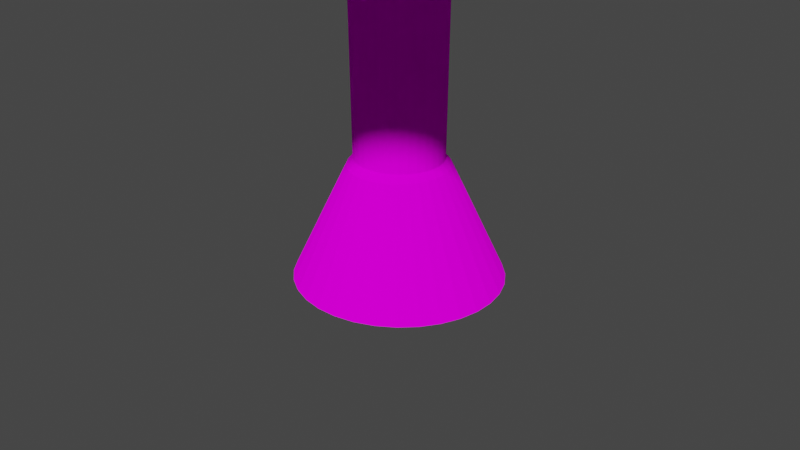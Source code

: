 # Source: lamp.blend  (saved by Blender 2.91.10; exported with 4.5.12 LTS)
import bpy
from mathutils import Matrix  # noqa: F401  (used for matrix-valued properties, if any)

bpy.ops.wm.read_factory_settings(use_empty=True)
scene = bpy.context.scene
scene.name = 'Scene'

# ---- collections
col_collection = bpy.data.collections.new('Collection'); scene.collection.children.link(col_collection)

# ---- images (referenced by path relative to the original .blend; pixels are not part of the script)
import os
ASSET_DIR = os.environ.get("B2B_ASSET_DIR", "")  # directory of the original .blend (textures are referenced by path, not embedded)
HERE = os.path.dirname(os.path.abspath(__file__))  # packed textures are extracted next to this script under _unpacked/

def load_image(name, relpath, width, height, colorspace="sRGB"):
    """Load a texture the original file referenced (path relative to the .blend, or extracted next to this script)."""
    p = next((c for c in (os.path.join(HERE, relpath), os.path.join(ASSET_DIR, relpath)) if relpath and os.path.exists(c)), "")
    if p:
        img = bpy.data.images.load(p, check_existing=True)
        img.name = name
    else:  # same state as the original file: an image datablock whose file is absent (Cycles renders it pink)
        img = bpy.data.images.new(name, width, height)
        img.source = "FILE"
        img.filepath = "//" + (relpath or name)
    img.colorspace_settings.name = colorspace
    return img
img_textura_de_madera_png = load_image('textura-de-madera.png', 'textura-de-madera.png', 1024, 1024, 'sRGB')
img_blancorojo_png = load_image('blancoRojo.png', 'blancoRojo.png', 1024, 1024, 'sRGB')

# ---- materials (node trees are filled in below, after node groups)
mat_material_001 = bpy.data.materials.new('Material.001')
mat_material_001.use_transparent_shadow = False
mat_material = bpy.data.materials.new('Material')
mat_material.use_transparent_shadow = False
mat_material_002 = bpy.data.materials.new('Material.002')
mat_material_002.use_transparent_shadow = False

# ---- material node trees
mat_material_001.use_nodes = True; mat_material_001.node_tree.nodes.clear()
_N = mat_material_001.node_tree.nodes; _L = mat_material_001.node_tree.links
n0 = _N.new('ShaderNodeOutputMaterial'); n0.name = 'Material Output'; n0.location = (300, 300)
n1 = _N.new('ShaderNodeBsdfDiffuse'); n1.name = 'BSDF Difuso'; n1.location = (10, 300)
n1.inputs[1].default_value = 0.5
n2 = _N.new('ShaderNodeTexImage'); n2.name = 'Imagen'; n2.location = (-280, 275)
n2.image = img_textura_de_madera_png
_L.new(n1.outputs[0], n0.inputs[0])
_L.new(n2.outputs[0], n1.inputs[0])
n0.is_active_output = True
mat_material.use_nodes = True; mat_material.node_tree.nodes.clear()
_N = mat_material.node_tree.nodes; _L = mat_material.node_tree.links
n0 = _N.new('ShaderNodeOutputMaterial'); n0.name = 'Material Output'; n0.location = (300, 300)
n1 = _N.new('ShaderNodeBsdfDiffuse'); n1.name = 'BSDF Difuso'; n1.location = (10, 300)
n1.inputs[1].default_value = 0.5
n2 = _N.new('ShaderNodeTexImage'); n2.name = 'Imagen'; n2.location = (-280, 275)
n2.image = img_blancorojo_png
_L.new(n1.outputs[0], n0.inputs[0])
_L.new(n2.outputs[0], n1.inputs[0])
n0.is_active_output = True
mat_material_002.use_nodes = True; mat_material_002.node_tree.nodes.clear()
_N = mat_material_002.node_tree.nodes; _L = mat_material_002.node_tree.links
n0 = _N.new('ShaderNodeOutputMaterial'); n0.name = 'Material Output'; n0.location = (300, 300)
n1 = _N.new('ShaderNodeBsdfDiffuse'); n1.name = 'BSDF Difuso'; n1.location = (10, 300)
n1.inputs[0].default_value = (0.8, 0.7654, 0.07717, 1.0)
n1.inputs[1].default_value = 0.5
_L.new(n1.outputs[0], n0.inputs[0])
n0.is_active_output = True

# ---- world
world_world = bpy.data.worlds.new('World'); scene.world = world_world
world_world.use_nodes = True; world_world.node_tree.nodes.clear()
_N = world_world.node_tree.nodes; _L = world_world.node_tree.links
n0 = _N.new('ShaderNodeOutputWorld'); n0.name = 'World Output'; n0.location = (300, 300)
n1 = _N.new('ShaderNodeBackground'); n1.name = 'Background'; n1.location = (10, 300)
n1.inputs[0].default_value = (0.05088, 0.05088, 0.05088, 1.0)
_L.new(n1.outputs[0], n0.inputs[0])
n0.is_active_output = True
world_world.color = (0.05088, 0.05088, 0.05088)
world_world.use_sun_shadow = False
world_world.sun_shadow_jitter_overblur = 0.0

# ---- cameras
cam_camera = bpy.data.cameras.new('Camera')
cam_camera.clip_end = 100.0
cam_camera.ortho_scale = 7.314

# ---- meshes
me_cilindro_001 = bpy.data.meshes.new('Cilindro.001')
me_cilindro_001.from_pydata([(0.0, 1.0, -1.0), (0.0, 1.0, 1.0), (0.1951, 0.9808, -1.0), (0.1951, 0.9808, 1.0), (0.3827, 0.9239, -1.0), (0.3827, 0.9239, 1.0), (0.5556, 0.8315, -1.0), (0.5556, 0.8315, 1.0), (0.7071, 0.7071, -1.0), (0.7071, 0.7071, 1.0), (0.8315, 0.5556, -1.0), (0.8315, 0.5556, 1.0), (0.9239, 0.3827, -1.0), (0.9239, 0.3827, 1.0), (0.9808, 0.1951, -1.0), (0.9808, 0.1951, 1.0), (1.0, 7.55e-08, -1.0), (1.0, 7.55e-08, 1.0), (0.9808, -0.1951, -1.0), (0.9808, -0.1951, 1.0), (0.9239, -0.3827, -1.0), (0.9239, -0.3827, 1.0), (0.8315, -0.5556, -1.0), (0.8315, -0.5556, 1.0), (0.7071, -0.7071, -1.0), (0.7071, -0.7071, 1.0), (0.5556, -0.8315, -1.0), (0.5556, -0.8315, 1.0), (0.3827, -0.9239, -1.0), (0.3827, -0.9239, 1.0), (0.1951, -0.9808, -1.0), (0.1951, -0.9808, 1.0), (-3.258e-07, -1.0, -1.0), (-3.258e-07, -1.0, 1.0), (-0.1951, -0.9808, -1.0), (-0.1951, -0.9808, 1.0), (-0.3827, -0.9239, -1.0), (-0.3827, -0.9239, 1.0), (-0.5556, -0.8315, -1.0), (-0.5556, -0.8315, 1.0), (-0.7071, -0.7071, -1.0), (-0.7071, -0.7071, 1.0), (-0.8315, -0.5556, -1.0), (-0.8315, -0.5556, 1.0), (-0.9239, -0.3827, -1.0), (-0.9239, -0.3827, 1.0), (-0.9808, -0.1951, -1.0), (-0.9808, -0.1951, 1.0), (-1.0, 9.656e-07, -1.0), (-1.0, 9.656e-07, 1.0), (-0.9808, 0.1951, -1.0), (-0.9808, 0.1951, 1.0), (-0.9239, 0.3827, -1.0), (-0.9239, 0.3827, 1.0), (-0.8315, 0.5556, -1.0), (-0.8315, 0.5556, 1.0), (-0.7071, 0.7071, -1.0), (-0.7071, 0.7071, 1.0), (-0.5556, 0.8315, -1.0), (-0.5556, 0.8315, 1.0), (-0.3827, 0.9239, -1.0), (-0.3827, 0.9239, 1.0), (-0.1951, 0.9808, -1.0), (-0.1951, 0.9808, 1.0)], [], [(0, 1, 3, 2), (2, 3, 5, 4), (4, 5, 7, 6), (6, 7, 9, 8), (8, 9, 11, 10), (10, 11, 13, 12), (12, 13, 15, 14), (14, 15, 17, 16), (16, 17, 19, 18), (18, 19, 21, 20), (20, 21, 23, 22), (22, 23, 25, 24), (24, 25, 27, 26), (26, 27, 29, 28), (28, 29, 31, 30), (30, 31, 33, 32), (32, 33, 35, 34), (34, 35, 37, 36), (36, 37, 39, 38), (38, 39, 41, 40), (40, 41, 43, 42), (42, 43, 45, 44), (44, 45, 47, 46), (46, 47, 49, 48), (48, 49, 51, 50), (50, 51, 53, 52), (52, 53, 55, 54), (54, 55, 57, 56), (56, 57, 59, 58), (58, 59, 61, 60), (3, 1, 63, 61, 59, 57, 55, 53, 51, 49, 47, 45, 43, 41, 39, 37, 35, 33, 31, 29, 27, 25, 23, 21, 19, 17, 15, 13, 11, 9, 7, 5), (60, 61, 63, 62), (62, 63, 1, 0), (0, 2, 4, 6, 8, 10, 12, 14, 16, 18, 20, 22, 24, 26, 28, 30, 32, 34, 36, 38, 40, 42, 44, 46, 48, 50, 52, 54, 56, 58, 60, 62)])
_uv = me_cilindro_001.uv_layers.new(name='MapaUV')
_uv.uv.foreach_set('vector', [1.0, 0.5, 1.0, 1.0, 0.9688, 1.0, 0.9688, 0.5, 0.9688, 0.5, 0.9688, 1.0, 0.9375, 1.0, 0.9375, 0.5, 0.9375, 0.5, 0.9375, 1.0, 0.9062, 1.0, 0.9062, 0.5, 0.9062, 0.5, 0.9062, 1.0, 0.875, 1.0, 0.875, 0.5, 0.875, 0.5, 0.875, 1.0, 0.8438, 1.0, 0.8438, 0.5, 0.8438, 0.5, 0.8438, 1.0, 0.8125, 1.0, 0.8125, 0.5, 0.8125, 0.5, 0.8125, 1.0, 0.7812, 1.0, 0.7812, 0.5, 0.7812, 0.5, 0.7812, 1.0, 0.75, 1.0, 0.75, 0.5, 0.75, 0.5, 0.75, 1.0, 0.7188, 1.0, 0.7188, 0.5, 0.7188, 0.5, 0.7188, 1.0, 0.6875, 1.0, 0.6875, 0.5, 0.6875, 0.5, 0.6875, 1.0, 0.6562, 1.0, 0.6562, 0.5, 0.6562, 0.5, 0.6562, 1.0, 0.625, 1.0, 0.625, 0.5, 0.625, 0.5, 0.625, 1.0, 0.5938, 1.0, 0.5938, 0.5, 0.5938, 0.5, 0.5938, 1.0, 0.5625, 1.0, 0.5625, 0.5, 0.5625, 0.5, 0.5625, 1.0, 0.5312, 1.0, 0.5312, 0.5, 0.5312, 0.5, 0.5312, 1.0, 0.5, 1.0, 0.5, 0.5, 0.5, 0.5, 0.5, 1.0, 0.4688, 1.0, 0.4688, 0.5, 0.4688, 0.5, 0.4688, 1.0, 0.4375, 1.0, 0.4375, 0.5, 0.4375, 0.5, 0.4375, 1.0, 0.4062, 1.0, 0.4062, 0.5, 0.4062, 0.5, 0.4062, 1.0, 0.375, 1.0, 0.375, 0.5, 0.375, 0.5, 0.375, 1.0, 0.3438, 1.0, 0.3438, 0.5, 0.3438, 0.5, 0.3438, 1.0, 0.3125, 1.0, 0.3125, 0.5, 0.3125, 0.5, 0.3125, 1.0, 0.2812, 1.0, 0.2812, 0.5, 0.2812, 0.5, 0.2812, 1.0, 0.25, 1.0, 0.25, 0.5, 0.25, 0.5, 0.25, 1.0, 0.2188, 1.0, 0.2188, 0.5, 0.2188, 0.5, 0.2188, 1.0, 0.1875, 1.0, 0.1875, 0.5, 0.1875, 0.5, 0.1875, 1.0, 0.1562, 1.0, 0.1562, 0.5, 0.1562, 0.5, 0.1562, 1.0, 0.125, 1.0, 0.125, 0.5, 0.125, 0.5, 0.125, 1.0, 0.09375, 1.0, 0.09375, 0.5, 0.09375, 0.5, 0.09375, 1.0, 0.0625, 1.0, 0.0625, 0.5, 0.2968, 0.4854, 0.25, 0.49, 0.2032, 0.4854, 0.1582, 0.4717, 0.1167, 0.4496, 0.08029, 0.4197, 0.05045, 0.3833, 0.02827, 0.3418, 0.01461, 0.2968, 0.01, 0.25, 0.01461, 0.2032, 0.02827, 0.1582, 0.05045, 0.1167, 0.08029, 0.08029, 0.1167, 0.05045, 0.1582, 0.02827, 0.2032, 0.01461, 0.25, 0.01, 0.2968, 0.01461, 0.3418, 0.02827, 0.3833, 0.05045, 0.4197, 0.08029, 0.4496, 0.1167, 0.4717, 0.1582, 0.4854, 0.2032, 0.49, 0.25, 0.4854, 0.2968, 0.4717, 0.3418, 0.4496, 0.3833, 0.4197, 0.4197, 0.3833, 0.4496, 0.3418, 0.4717, 0.0625, 0.5, 0.0625, 1.0, 0.03125, 1.0, 0.03125, 0.5, 0.03125, 0.5, 0.03125, 1.0, 0.0, 1.0, 0.0, 0.5, 0.75, 0.49, 0.7968, 0.4854, 0.8418, 0.4717, 0.8833, 0.4496, 0.9197, 0.4197, 0.9496, 0.3833, 0.9717, 0.3418, 0.9854, 0.2968, 0.99, 0.25, 0.9854, 0.2032, 0.9717, 0.1582, 0.9496, 0.1167, 0.9197, 0.08029, 0.8833, 0.05045, 0.8418, 0.02827, 0.7968, 0.01461, 0.75, 0.01, 0.7032, 0.01461, 0.6582, 0.02827, 0.6167, 0.05045, 0.5803, 0.08029, 0.5504, 0.1167, 0.5283, 0.1582, 0.5146, 0.2032, 0.51, 0.25, 0.5146, 0.2968, 0.5283, 0.3418, 0.5504, 0.3833, 0.5803, 0.4197, 0.6167, 0.4496, 0.6582, 0.4717, 0.7032, 0.4854])
me_cilindro_001.use_remesh_fix_poles = True
me_cilindro_001.use_remesh_preserve_attributes = False
me_cilindro_001.use_mirror_vertex_groups = False
me_cilindro_001.update()
me_cilindro_002 = bpy.data.meshes.new('Cilindro.002')
me_cilindro_002.from_pydata([(-2.332e-08, 1.213, -0.6129), (4.383e-08, 0.5915, 0.6129), (0.2392, 1.19, -0.6129), (0.1121, 0.5801, 0.6129), (0.4693, 1.121, -0.6129), (0.2199, 0.5464, 0.6129), (0.6813, 1.009, -0.6129), (0.3192, 0.4918, 0.6129), (0.8671, 0.8578, -0.6129), (0.4063, 0.4182, 0.6129), (1.02, 0.674, -0.6129), (0.4777, 0.3286, 0.6129), (1.133, 0.4643, -0.6129), (0.5308, 0.2263, 0.6129), (1.203, 0.2367, -0.6129), (0.5635, 0.1154, 0.6129), (1.226, 2.19e-08, -0.6129), (0.5746, 1.782e-07, 0.6129), (1.203, -0.2367, -0.6129), (0.5635, -0.1154, 0.6129), (1.133, -0.4643, -0.6129), (0.5308, -0.2263, 0.6129), (1.02, -0.674, -0.6129), (0.4777, -0.3286, 0.6129), (0.8671, -0.8578, -0.6129), (0.4063, -0.4182, 0.6129), (0.6813, -1.009, -0.6129), (0.3192, -0.4918, 0.6129), (0.4693, -1.121, -0.6129), (0.2199, -0.5464, 0.6129), (0.2392, -1.19, -0.6129), (0.1121, -0.5801, 0.6129), (-4.229e-07, -1.213, -0.6129), (-1.434e-07, -0.5915, 0.6129), (-0.2392, -1.19, -0.6129), (-0.1121, -0.5801, 0.6129), (-0.4693, -1.121, -0.6129), (-0.2199, -0.5464, 0.6129), (-0.6813, -1.009, -0.6129), (-0.3192, -0.4918, 0.6129), (-0.8671, -0.8578, -0.6129), (-0.4063, -0.4182, 0.6129), (-1.02, -0.674, -0.6129), (-0.4778, -0.3286, 0.6129), (-1.133, -0.4643, -0.6129), (-0.5308, -0.2263, 0.6129), (-1.203, -0.2367, -0.6129), (-0.5635, -0.1154, 0.6129), (-1.226, 1.102e-06, -0.6129), (-0.5746, 7.047e-07, 0.6129), (-1.203, 0.2367, -0.6129), (-0.5635, 0.1154, 0.6129), (-1.133, 0.4643, -0.6129), (-0.5308, 0.2263, 0.6129), (-1.02, 0.674, -0.6129), (-0.4777, 0.3286, 0.6129), (-0.8671, 0.8578, -0.6129), (-0.4063, 0.4182, 0.6129), (-0.6813, 1.009, -0.6129), (-0.3192, 0.4918, 0.6129), (-0.4693, 1.121, -0.6129), (-0.2199, 0.5464, 0.6129), (-0.2392, 1.19, -0.6129), (-0.1121, 0.5801, 0.6129), (0.1121, 0.5801, 5.89), (1.799e-07, 0.5915, 5.89), (0.2199, 0.5464, 5.89), (0.3192, 0.4918, 5.89), (0.4063, 0.4182, 5.89), (0.4778, 0.3286, 5.89), (0.5308, 0.2263, 5.89), (0.5635, 0.1154, 5.89), (0.5746, 1.782e-07, 5.89), (0.5635, -0.1154, 5.89), (0.5308, -0.2263, 5.89), (0.4778, -0.3286, 5.89), (0.4063, -0.4182, 5.89), (0.3192, -0.4918, 5.89), (0.2199, -0.5464, 5.89), (0.1121, -0.5801, 5.89), (-7.314e-09, -0.5915, 5.89), (-0.1121, -0.5801, 5.89), (-0.2199, -0.5464, 5.89), (-0.3192, -0.4918, 5.89), (-0.4063, -0.4182, 5.89), (-0.4778, -0.3286, 5.89), (-0.5308, -0.2263, 5.89), (-0.5635, -0.1154, 5.89), (-0.5746, 7.047e-07, 5.89), (-0.5635, 0.1154, 5.89), (-0.5308, 0.2263, 5.89), (-0.4777, 0.3286, 5.89), (-0.4063, 0.4182, 5.89), (-0.3192, 0.4918, 5.89), (-0.2199, 0.5464, 5.89), (-0.1121, 0.5801, 5.89), (0.4292, 0.2836, 0.6894), (0.4769, 0.1954, 0.6894), (0.1976, -0.4716, 0.6894), (0.1007, -0.5007, 0.6894), (-0.5063, -0.09959, 0.6894), (-0.5162, 6.518e-07, 0.6894), (0.1007, 0.5007, 0.6894), (0.1976, 0.4716, 0.6894), (0.4769, -0.1954, 0.6894), (0.4292, -0.2836, 0.6894), (-0.2868, -0.4244, 0.6894), (-0.365, -0.361, 0.6894), (-0.365, 0.361, 0.6894), (-0.2868, 0.4244, 0.6894), (0.5063, 0.09959, 0.6894), (-1.18e-07, -0.5105, 0.6894), (-0.5063, 0.09959, 0.6894), (0.2868, 0.4244, 0.6894), (0.365, -0.361, 0.6894), (-0.4292, -0.2836, 0.6894), (-0.1976, 0.4716, 0.6894), (0.5162, 1.974e-07, 0.6894), (-0.1007, -0.5007, 0.6894), (-0.4769, 0.1954, 0.6894), (0.365, 0.361, 0.6894), (0.2868, -0.4244, 0.6894), (-0.4769, -0.1954, 0.6894), (-0.1007, 0.5007, 0.6894), (0.5063, -0.09959, 0.6894), (-0.1976, -0.4716, 0.6894), (-0.4292, 0.2836, 0.6894), (5.025e-08, 0.5105, 0.6894)], [], [(0, 1, 3, 2), (2, 3, 5, 4), (4, 5, 7, 6), (6, 7, 9, 8), (8, 9, 11, 10), (10, 11, 13, 12), (12, 13, 15, 14), (14, 15, 17, 16), (16, 17, 19, 18), (18, 19, 21, 20), (20, 21, 23, 22), (22, 23, 25, 24), (24, 25, 27, 26), (26, 27, 29, 28), (28, 29, 31, 30), (30, 31, 33, 32), (32, 33, 35, 34), (34, 35, 37, 36), (36, 37, 39, 38), (38, 39, 41, 40), (40, 41, 43, 42), (42, 43, 45, 44), (44, 45, 47, 46), (46, 47, 49, 48), (48, 49, 51, 50), (50, 51, 53, 52), (52, 53, 55, 54), (54, 55, 57, 56), (56, 57, 59, 58), (58, 59, 61, 60), (97, 96, 69, 70), (60, 61, 63, 62), (62, 63, 1, 0), (0, 2, 4, 6, 8, 10, 12, 14, 16, 18, 20, 22, 24, 26, 28, 30, 32, 34, 36, 38, 40, 42, 44, 46, 48, 50, 52, 54, 56, 58, 60, 62), (64, 65, 95, 94, 93, 92, 91, 90, 89, 88, 87, 86, 85, 84, 83, 82, 81, 80, 79, 78, 77, 76, 75, 74, 73, 72, 71, 70, 69, 68, 67, 66), (99, 98, 78, 79), (101, 100, 87, 88), (103, 102, 64, 66), (105, 104, 74, 75), (107, 106, 83, 84), (109, 108, 92, 93), (110, 97, 70, 71), (111, 99, 79, 80), (112, 101, 88, 89), (113, 103, 66, 67), (114, 105, 75, 76), (115, 107, 84, 85), (116, 109, 93, 94), (117, 110, 71, 72), (118, 111, 80, 81), (119, 112, 89, 90), (120, 113, 67, 68), (121, 114, 76, 77), (122, 115, 85, 86), (123, 116, 94, 95), (124, 117, 72, 73), (125, 118, 81, 82), (126, 119, 90, 91), (96, 120, 68, 69), (98, 121, 77, 78), (100, 122, 86, 87), (102, 127, 65, 64), (127, 123, 95, 65), (104, 124, 73, 74), (106, 125, 82, 83), (108, 126, 91, 92), (57, 55, 126, 108), (39, 37, 125, 106), (21, 19, 124, 104), (1, 63, 123, 127), (3, 1, 127, 102), (47, 45, 122, 100), (29, 27, 121, 98), (11, 9, 120, 96), (55, 53, 119, 126), (37, 35, 118, 125), (19, 17, 117, 124), (63, 61, 116, 123), (45, 43, 115, 122), (27, 25, 114, 121), (9, 7, 113, 120), (53, 51, 112, 119), (35, 33, 111, 118), (17, 15, 110, 117), (61, 59, 109, 116), (43, 41, 107, 115), (25, 23, 105, 114), (7, 5, 103, 113), (51, 49, 101, 112), (33, 31, 99, 111), (15, 13, 97, 110), (59, 57, 108, 109), (41, 39, 106, 107), (23, 21, 104, 105), (5, 3, 102, 103), (49, 47, 100, 101), (31, 29, 98, 99), (13, 11, 96, 97)])
_uv = me_cilindro_002.uv_layers.new(name='MapaUV')
_uv.uv.foreach_set('vector', [1.0, 0.5, 1.0, 1.0, 0.9688, 1.0, 0.9688, 0.5, 0.9688, 0.5, 0.9688, 1.0, 0.9375, 1.0, 0.9375, 0.5, 0.9375, 0.5, 0.9375, 1.0, 0.9062, 1.0, 0.9062, 0.5, 0.9062, 0.5, 0.9062, 1.0, 0.875, 1.0, 0.875, 0.5, 0.875, 0.5, 0.875, 1.0, 0.8438, 1.0, 0.8438, 0.5, 0.8438, 0.5, 0.8438, 1.0, 0.8125, 1.0, 0.8125, 0.5, 0.8125, 0.5, 0.8125, 1.0, 0.7812, 1.0, 0.7812, 0.5, 0.7812, 0.5, 0.7812, 1.0, 0.75, 1.0, 0.75, 0.5, 0.75, 0.5, 0.75, 1.0, 0.7188, 1.0, 0.7188, 0.5, 0.7188, 0.5, 0.7188, 1.0, 0.6875, 1.0, 0.6875, 0.5, 0.6875, 0.5, 0.6875, 1.0, 0.6562, 1.0, 0.6562, 0.5, 0.6562, 0.5, 0.6562, 1.0, 0.625, 1.0, 0.625, 0.5, 0.625, 0.5, 0.625, 1.0, 0.5938, 1.0, 0.5938, 0.5, 0.5938, 0.5, 0.5938, 1.0, 0.5625, 1.0, 0.5625, 0.5, 0.5625, 0.5, 0.5625, 1.0, 0.5312, 1.0, 0.5312, 0.5, 0.5312, 0.5, 0.5312, 1.0, 0.5, 1.0, 0.5, 0.5, 0.5, 0.5, 0.5, 1.0, 0.4688, 1.0, 0.4688, 0.5, 0.4688, 0.5, 0.4688, 1.0, 0.4375, 1.0, 0.4375, 0.5, 0.4375, 0.5, 0.4375, 1.0, 0.4062, 1.0, 0.4062, 0.5, 0.4062, 0.5, 0.4062, 1.0, 0.375, 1.0, 0.375, 0.5, 0.375, 0.5, 0.375, 1.0, 0.3438, 1.0, 0.3438, 0.5, 0.3438, 0.5, 0.3438, 1.0, 0.3125, 1.0, 0.3125, 0.5, 0.3125, 0.5, 0.3125, 1.0, 0.2812, 1.0, 0.2812, 0.5, 0.2812, 0.5, 0.2812, 1.0, 0.25, 1.0, 0.25, 0.5, 0.25, 0.5, 0.25, 1.0, 0.2188, 1.0, 0.2188, 0.5, 0.2188, 0.5, 0.2188, 1.0, 0.1875, 1.0, 0.1875, 0.5, 0.1875, 0.5, 0.1875, 1.0, 0.1562, 1.0, 0.1562, 0.5, 0.1562, 0.5, 0.1562, 1.0, 0.125, 1.0, 0.125, 0.5, 0.125, 0.5, 0.125, 1.0, 0.09375, 1.0, 0.09375, 0.5, 0.09375, 0.5, 0.09375, 1.0, 0.0625, 1.0, 0.0625, 0.5, 0.8125, 1.0, 0.8438, 1.0, 0.8438, 1.0, 0.8125, 1.0, 0.0625, 0.5, 0.0625, 1.0, 0.03125, 1.0, 0.03125, 0.5, 0.03125, 0.5, 0.03125, 1.0, 0.0, 1.0, 0.0, 0.5, 0.75, 0.49, 0.7968, 0.4854, 0.8418, 0.4717, 0.8833, 0.4496, 0.9197, 0.4197, 0.9496, 0.3833, 0.9717, 0.3418, 0.9854, 0.2968, 0.99, 0.25, 0.9854, 0.2032, 0.9717, 0.1582, 0.9496, 0.1167, 0.9197, 0.08029, 0.8833, 0.05045, 0.8418, 0.02827, 0.7968, 0.01461, 0.75, 0.01, 0.7032, 0.01461, 0.6582, 0.02827, 0.6167, 0.05045, 0.5803, 0.08029, 0.5504, 0.1167, 0.5283, 0.1582, 0.5146, 0.2032, 0.51, 0.25, 0.5146, 0.2968, 0.5283, 0.3418, 0.5504, 0.3833, 0.5803, 0.4197, 0.6167, 0.4496, 0.6582, 0.4717, 0.7032, 0.4854, 0.2968, 0.4854, 0.25, 0.49, 0.2032, 0.4854, 0.1582, 0.4717, 0.1167, 0.4496, 0.08029, 0.4197, 0.05045, 0.3833, 0.02827, 0.3418, 0.01461, 0.2968, 0.01, 0.25, 0.01461, 0.2032, 0.02827, 0.1582, 0.05045, 0.1167, 0.08029, 0.08029, 0.1167, 0.05045, 0.1582, 0.02827, 0.2032, 0.01461, 0.25, 0.01, 0.2968, 0.01461, 0.3418, 0.02827, 0.3833, 0.05045, 0.4197, 0.08029, 0.4496, 0.1167, 0.4717, 0.1582, 0.4854, 0.2032, 0.49, 0.25, 0.4854, 0.2968, 0.4717, 0.3418, 0.4496, 0.3833, 0.4197, 0.4197, 0.3833, 0.4496, 0.3418, 0.4717, 0.5312, 1.0, 0.5625, 1.0, 0.5625, 1.0, 0.5312, 1.0, 0.25, 1.0, 0.2812, 1.0, 0.2812, 1.0, 0.25, 1.0, 0.9375, 1.0, 0.9688, 1.0, 0.9688, 1.0, 0.9375, 1.0, 0.6562, 1.0, 0.6875, 1.0, 0.6875, 1.0, 0.6562, 1.0, 0.375, 1.0, 0.4062, 1.0, 0.4062, 1.0, 0.375, 1.0, 0.09375, 1.0, 0.125, 1.0, 0.125, 1.0, 0.09375, 1.0, 0.7812, 1.0, 0.8125, 1.0, 0.8125, 1.0, 0.7812, 1.0, 0.5, 1.0, 0.5312, 1.0, 0.5312, 1.0, 0.5, 1.0, 0.2187, 1.0, 0.25, 1.0, 0.25, 1.0, 0.2188, 1.0, 0.9062, 1.0, 0.9375, 1.0, 0.9375, 1.0, 0.9062, 1.0, 0.625, 1.0, 0.6562, 1.0, 0.6562, 1.0, 0.625, 1.0, 0.3438, 1.0, 0.375, 1.0, 0.375, 1.0, 0.3438, 1.0, 0.0625, 1.0, 0.09375, 1.0, 0.09375, 1.0, 0.0625, 1.0, 0.75, 1.0, 0.7812, 1.0, 0.7812, 1.0, 0.75, 1.0, 0.4688, 1.0, 0.5, 1.0, 0.5, 1.0, 0.4688, 1.0, 0.1875, 1.0, 0.2187, 1.0, 0.2188, 1.0, 0.1875, 1.0, 0.875, 1.0, 0.9062, 1.0, 0.9062, 1.0, 0.875, 1.0, 0.5938, 1.0, 0.625, 1.0, 0.625, 1.0, 0.5938, 1.0, 0.3125, 1.0, 0.3438, 1.0, 0.3438, 1.0, 0.3125, 1.0, 0.03125, 1.0, 0.0625, 1.0, 0.0625, 1.0, 0.03125, 1.0, 0.7188, 1.0, 0.75, 1.0, 0.75, 1.0, 0.7188, 1.0, 0.4375, 1.0, 0.4688, 1.0, 0.4688, 1.0, 0.4375, 1.0, 0.1562, 1.0, 0.1875, 1.0, 0.1875, 1.0, 0.1562, 1.0, 0.8438, 1.0, 0.875, 1.0, 0.875, 1.0, 0.8438, 1.0, 0.5625, 1.0, 0.5938, 1.0, 0.5938, 1.0, 0.5625, 1.0, 0.2812, 1.0, 0.3125, 1.0, 0.3125, 1.0, 0.2812, 1.0, 0.9688, 1.0, 1.0, 1.0, 1.0, 1.0, 0.9688, 1.0, 0.0, 1.0, 0.03125, 1.0, 0.03125, 1.0, 0.0, 1.0, 0.6875, 1.0, 0.7188, 1.0, 0.7188, 1.0, 0.6875, 1.0, 0.4062, 1.0, 0.4375, 1.0, 0.4375, 1.0, 0.4062, 1.0, 0.125, 1.0, 0.1562, 1.0, 0.1562, 1.0, 0.125, 1.0, 0.125, 1.0, 0.1562, 1.0, 0.1562, 1.0, 0.125, 1.0, 0.4062, 1.0, 0.4375, 1.0, 0.4375, 1.0, 0.4062, 1.0, 0.6875, 1.0, 0.7188, 1.0, 0.7188, 1.0, 0.6875, 1.0, 0.0, 1.0, 0.03125, 1.0, 0.03125, 1.0, 0.0, 1.0, 0.9688, 1.0, 1.0, 1.0, 1.0, 1.0, 0.9688, 1.0, 0.2812, 1.0, 0.3125, 1.0, 0.3125, 1.0, 0.2812, 1.0, 0.5625, 1.0, 0.5938, 1.0, 0.5938, 1.0, 0.5625, 1.0, 0.8438, 1.0, 0.875, 1.0, 0.875, 1.0, 0.8438, 1.0, 0.1562, 1.0, 0.1875, 1.0, 0.1875, 1.0, 0.1562, 1.0, 0.4375, 1.0, 0.4688, 1.0, 0.4688, 1.0, 0.4375, 1.0, 0.7188, 1.0, 0.75, 1.0, 0.75, 1.0, 0.7188, 1.0, 0.03125, 1.0, 0.0625, 1.0, 0.0625, 1.0, 0.03125, 1.0, 0.3125, 1.0, 0.3438, 1.0, 0.3438, 1.0, 0.3125, 1.0, 0.5938, 1.0, 0.625, 1.0, 0.625, 1.0, 0.5938, 1.0, 0.875, 1.0, 0.9062, 1.0, 0.9062, 1.0, 0.875, 1.0, 0.1875, 1.0, 0.2188, 1.0, 0.2187, 1.0, 0.1875, 1.0, 0.4688, 1.0, 0.5, 1.0, 0.5, 1.0, 0.4688, 1.0, 0.75, 1.0, 0.7812, 1.0, 0.7812, 1.0, 0.75, 1.0, 0.0625, 1.0, 0.09375, 1.0, 0.09375, 1.0, 0.0625, 1.0, 0.3438, 1.0, 0.375, 1.0, 0.375, 1.0, 0.3438, 1.0, 0.625, 1.0, 0.6562, 1.0, 0.6562, 1.0, 0.625, 1.0, 0.9062, 1.0, 0.9375, 1.0, 0.9375, 1.0, 0.9062, 1.0, 0.2188, 1.0, 0.25, 1.0, 0.25, 1.0, 0.2187, 1.0, 0.5, 1.0, 0.5312, 1.0, 0.5312, 1.0, 0.5, 1.0, 0.7812, 1.0, 0.8125, 1.0, 0.8125, 1.0, 0.7812, 1.0, 0.09375, 1.0, 0.125, 1.0, 0.125, 1.0, 0.09375, 1.0, 0.375, 1.0, 0.4062, 1.0, 0.4062, 1.0, 0.375, 1.0, 0.6562, 1.0, 0.6875, 1.0, 0.6875, 1.0, 0.6562, 1.0, 0.9375, 1.0, 0.9688, 1.0, 0.9688, 1.0, 0.9375, 1.0, 0.25, 1.0, 0.2812, 1.0, 0.2812, 1.0, 0.25, 1.0, 0.5312, 1.0, 0.5625, 1.0, 0.5625, 1.0, 0.5312, 1.0, 0.8125, 1.0, 0.8438, 1.0, 0.8438, 1.0, 0.8125, 1.0])
me_cilindro_002.materials.append(mat_material_001)
me_cilindro_002.use_remesh_fix_poles = True
me_cilindro_002.use_remesh_preserve_attributes = False
me_cilindro_002.use_mirror_vertex_groups = False
me_cilindro_002.update()
me_cilindro_003 = bpy.data.meshes.new('Cilindro.003')
me_cilindro_003.from_pydata([(-4.205e-07, 3.625, -1.0), (-1.562e-07, 1.859, 1.0), (0.7456, 3.555, -1.0), (0.3733, 1.824, 1.0), (1.462, 3.349, -1.0), (0.7322, 1.718, 1.0), (2.123, 3.014, -1.0), (1.063, 1.546, 1.0), (2.702, 2.563, -1.0), (1.353, 1.315, 1.0), (3.178, 2.014, -1.0), (1.591, 1.033, 1.0), (3.531, 1.387, -1.0), (1.768, 0.7116, 1.0), (3.748, 0.7072, -1.0), (1.877, 0.3628, 1.0), (3.822, 2.737e-07, -1.0), (1.913, 5.502e-07, 1.0), (3.748, -0.7072, -1.0), (1.877, -0.3628, 1.0), (3.531, -1.387, -1.0), (1.768, -0.7116, 1.0), (3.178, -2.014, -1.0), (1.591, -1.033, 1.0), (2.702, -2.563, -1.0), (1.353, -1.315, 1.0), (2.123, -3.014, -1.0), (1.063, -1.546, 1.0), (1.462, -3.349, -1.0), (0.7322, -1.718, 1.0), (0.7456, -3.555, -1.0), (0.3733, -1.824, 1.0), (-1.666e-06, -3.625, -1.0), (-7.797e-07, -1.859, 1.0), (-0.7456, -3.555, -1.0), (-0.3733, -1.824, 1.0), (-1.462, -3.349, -1.0), (-0.7322, -1.718, 1.0), (-2.123, -3.014, -1.0), (-1.063, -1.546, 1.0), (-2.702, -2.563, -1.0), (-1.353, -1.315, 1.0), (-3.178, -2.014, -1.0), (-1.591, -1.033, 1.0), (-3.531, -1.387, -1.0), (-1.768, -0.7116, 1.0), (-3.748, -0.7072, -1.0), (-1.877, -0.3628, 1.0), (-3.822, 3.5e-06, -1.0), (-1.913, 2.205e-06, 1.0), (-3.748, 0.7072, -1.0), (-1.877, 0.3628, 1.0), (-3.531, 1.387, -1.0), (-1.768, 0.7116, 1.0), (-3.178, 2.014, -1.0), (-1.591, 1.033, 1.0), (-2.702, 2.563, -1.0), (-1.353, 1.315, 1.0), (-2.123, 3.014, -1.0), (-1.063, 1.546, 1.0), (-1.462, 3.349, -1.0), (-0.7322, 1.718, 1.0), (-0.7456, 3.555, -1.0), (-0.3733, 1.824, 1.0)], [], [(0, 1, 3, 2), (2, 3, 5, 4), (4, 5, 7, 6), (6, 7, 9, 8), (8, 9, 11, 10), (10, 11, 13, 12), (12, 13, 15, 14), (14, 15, 17, 16), (16, 17, 19, 18), (18, 19, 21, 20), (20, 21, 23, 22), (22, 23, 25, 24), (24, 25, 27, 26), (26, 27, 29, 28), (28, 29, 31, 30), (30, 31, 33, 32), (32, 33, 35, 34), (34, 35, 37, 36), (36, 37, 39, 38), (38, 39, 41, 40), (40, 41, 43, 42), (42, 43, 45, 44), (44, 45, 47, 46), (46, 47, 49, 48), (48, 49, 51, 50), (50, 51, 53, 52), (52, 53, 55, 54), (54, 55, 57, 56), (56, 57, 59, 58), (58, 59, 61, 60), (60, 61, 63, 62), (62, 63, 1, 0)])
_uv = me_cilindro_003.uv_layers.new(name='MapaUV')
_uv.uv.foreach_set('vector', [1.0, 0.002778, 1.0, 0.5028, 0.9688, 0.5028, 0.9688, 0.002778, 0.9688, 0.002778, 0.9688, 0.5028, 0.9375, 0.5028, 0.9375, 0.002778, 0.9375, 0.002778, 0.9375, 0.5028, 0.9062, 0.5028, 0.9062, 0.002778, 0.9062, 0.002778, 0.9062, 0.5028, 0.875, 0.5028, 0.875, 0.002778, 0.875, 0.002778, 0.875, 0.5028, 0.8438, 0.5028, 0.8438, 0.002778, 0.8438, 0.002778, 0.8438, 0.5028, 0.8125, 0.5028, 0.8125, 0.002778, 0.8125, 0.002778, 0.8125, 0.5028, 0.7813, 0.5028, 0.7813, 0.002778, 0.7813, 0.002778, 0.7813, 0.5028, 0.75, 0.5028, 0.75, 0.002778, 0.75, 0.002778, 0.75, 0.5028, 0.7188, 0.5028, 0.7188, 0.002778, 0.7188, 0.002778, 0.7188, 0.5028, 0.6875, 0.5028, 0.6875, 0.002778, 0.6875, 0.002778, 0.6875, 0.5028, 0.6562, 0.5028, 0.6562, 0.002778, 0.6562, 0.002778, 0.6562, 0.5028, 0.625, 0.5028, 0.625, 0.002778, 0.625, 0.002778, 0.625, 0.5028, 0.5938, 0.5028, 0.5938, 0.002778, 0.5938, 0.002778, 0.5938, 0.5028, 0.5625, 0.5028, 0.5625, 0.002778, 0.5625, 0.002778, 0.5625, 0.5028, 0.5312, 0.5028, 0.5312, 0.002778, 0.5312, 0.002778, 0.5312, 0.5028, 0.5, 0.5028, 0.5, 0.002778, 0.5, 0.002778, 0.5, 0.5028, 0.4688, 0.5028, 0.4688, 0.002778, 0.4688, 0.002778, 0.4688, 0.5028, 0.4375, 0.5028, 0.4375, 0.002778, 0.4375, 0.002778, 0.4375, 0.5028, 0.4062, 0.5028, 0.4062, 0.002778, 0.4062, 0.002778, 0.4062, 0.5028, 0.375, 0.5028, 0.375, 0.002778, 0.375, 0.002778, 0.375, 0.5028, 0.3438, 0.5028, 0.3438, 0.002778, 0.3438, 0.002778, 0.3438, 0.5028, 0.3125, 0.5028, 0.3125, 0.002778, 0.3125, 0.002778, 0.3125, 0.5028, 0.2812, 0.5028, 0.2812, 0.002778, 0.2812, 0.002778, 0.2812, 0.5028, 0.25, 0.5028, 0.25, 0.002778, 0.25, 0.002778, 0.25, 0.5028, 0.2188, 0.5028, 0.2188, 0.002778, 0.2188, 0.002778, 0.2188, 0.5028, 0.1875, 0.5028, 0.1875, 0.002778, 0.1875, 0.002778, 0.1875, 0.5028, 0.1562, 0.5028, 0.1562, 0.002778, 0.1562, 0.002778, 0.1562, 0.5028, 0.125, 0.5028, 0.125, 0.002778, 0.125, 0.002778, 0.125, 0.5028, 0.09375, 0.5028, 0.09375, 0.002778, 0.09375, 0.002778, 0.09375, 0.5028, 0.0625, 0.5028, 0.0625, 0.002778, 0.0625, 0.002778, 0.0625, 0.5028, 0.03125, 0.5028, 0.03125, 0.002778, 0.03125, 0.002778, 0.03125, 0.5028, 0.0, 0.5028, 0.0, 0.002778])
me_cilindro_003.materials.append(mat_material)
me_cilindro_003.use_remesh_fix_poles = True
me_cilindro_003.use_remesh_preserve_attributes = False
me_cilindro_003.use_mirror_vertex_groups = False
me_cilindro_003.update()
me_c_rculo = bpy.data.meshes.new('Círculo')
me_c_rculo.from_pydata([(0.0, 1.0, 0.0), (-0.1951, 0.9808, 0.0), (-0.3827, 0.9239, 0.0), (-0.5556, 0.8315, 0.0), (-0.7071, 0.7071, 0.0), (-0.8315, 0.5556, 0.0), (-0.9239, 0.3827, 0.0), (-0.9808, 0.1951, 0.0), (-1.0, 7.55e-08, 0.0), (-0.9808, -0.1951, 0.0), (-0.9239, -0.3827, 0.0), (-0.8315, -0.5556, 0.0), (-0.7071, -0.7071, 0.0), (-0.5556, -0.8315, 0.0), (-0.3827, -0.9239, 0.0), (-0.1951, -0.9808, 0.0), (3.258e-07, -1.0, 0.0), (0.1951, -0.9808, 0.0), (0.3827, -0.9239, 0.0), (0.5556, -0.8315, 0.0), (0.7071, -0.7071, 0.0), (0.8315, -0.5556, 0.0), (0.9239, -0.3827, 0.0), (0.9808, -0.1951, 0.0), (1.0, 9.656e-07, 0.0), (0.9808, 0.1951, 0.0), (0.9239, 0.3827, 0.0), (0.8315, 0.5556, 0.0), (0.7071, 0.7071, 0.0), (0.5556, 0.8315, 0.0), (0.3827, 0.9239, 0.0), (0.1951, 0.9808, 0.0)], [(1, 0), (2, 1), (3, 2), (4, 3), (5, 4), (6, 5), (7, 6), (8, 7), (9, 8), (10, 9), (11, 10), (12, 11), (13, 12), (14, 13), (15, 14), (16, 15), (17, 16), (18, 17), (19, 18), (20, 19), (21, 20), (22, 21), (23, 22), (24, 23), (25, 24), (26, 25), (27, 26), (28, 27), (29, 28), (30, 29), (31, 30), (0, 31)], [])
_uv = me_c_rculo.uv_layers.new(name='MapaUV')
_uv.uv.foreach_set('vector', [])
me_c_rculo.use_remesh_fix_poles = True
me_c_rculo.use_remesh_preserve_attributes = False
me_c_rculo.use_mirror_vertex_groups = False
me_c_rculo.update()

# ---- objects
ob_camera = bpy.data.objects.new('Camera', cam_camera)
ob_cilindro_001 = bpy.data.objects.new('Cilindro.001', me_cilindro_001)
ob_cilindro = bpy.data.objects.new('Cilindro', me_cilindro_002)
ob_cilindro_002 = bpy.data.objects.new('Cilindro.002', me_cilindro_003)
ob_c_rculo = bpy.data.objects.new('Círculo', me_c_rculo)
ob_mbola = bpy.data.objects.new('Mbola', None)

# ---- transforms, parenting, visibility, modifiers, constraints
ob_camera.location = (7.359, -6.926, 4.958)
ob_camera.rotation_euler = (1.109, 0.0, 0.8149)
ob_camera.lock_rotations_4d = False
ob_camera.empty_display_type = 'ARROWS'
ob_camera.color = (0.0, 0.0, 0.0, 0.0)
ob_camera.display_type = 'WIRE'
ob_camera.lineart.crease_threshold = 0.0
ob_cilindro_001.location = (-10.19, -15.6, -0.4982)
ob_cilindro_001.scale = (0.2996, 0.3268, 1.845)
ob_cilindro_001.lineart.crease_threshold = 0.0
ob_cilindro.location = (0.0, 0.0, 0.0)
ob_cilindro.scale = (0.9039, 0.8945, 1.0)
ob_cilindro.lineart.crease_threshold = 0.0
ob_cilindro_002.location = (0.008539, 0.02089, 6.495)
ob_cilindro_002.scale = (1.261, 1.391, 1.867)
ob_cilindro_002.lineart.crease_threshold = 0.0
ob_c_rculo.location = (0.0, 0.0, 0.0)
ob_c_rculo.lineart.crease_threshold = 0.0
ob_mbola.location = (-0.02107, 0.08244, 6.982)
ob_mbola.rotation_euler = (-6.3, -0.1717, 4.166)
ob_mbola.scale = (-0.6664, 0.7658, 0.8901)
ob_mbola.empty_image_offset = (0.0, 0.0)
ob_mbola.lineart.crease_threshold = 0.0

# ---- collection membership
col_collection.objects.link(ob_camera)
col_collection.objects.link(ob_cilindro_001)
col_collection.objects.link(ob_cilindro)
col_collection.objects.link(ob_cilindro_002)
col_collection.objects.link(ob_c_rculo)
col_collection.objects.link(ob_mbola)

# ---- scene / render settings (as saved in the file)
scene.camera = ob_camera
scene.frame_start = 1; scene.frame_end = 250; scene.frame_set(1)
scene.render.engine = 'BLENDER_EEVEE_NEXT'
scene.cycles.use_denoising = False
scene.cycles.samples = 128
scene.cycles.sampling_pattern = 'TABULATED_SOBOL'
scene.cycles.use_adaptive_sampling = False
scene.cycles.use_light_tree = False
scene.view_settings.view_transform = 'Filmic'
bpy.context.view_layer.update()

# ---- added for rendering (the .blend has no usable light): sun
light_auto_sun = bpy.data.lights.new('AutoSun', 'SUN')
light_auto_sun.energy = 3.0
light_auto_sun.angle = 0.0523599
ob_auto_sun = bpy.data.objects.new('AutoSun', light_auto_sun)
scene.collection.objects.link(ob_auto_sun)
ob_auto_sun.rotation_euler = (0.872665, 0.174533, 0.523599)
bpy.context.view_layer.update()
